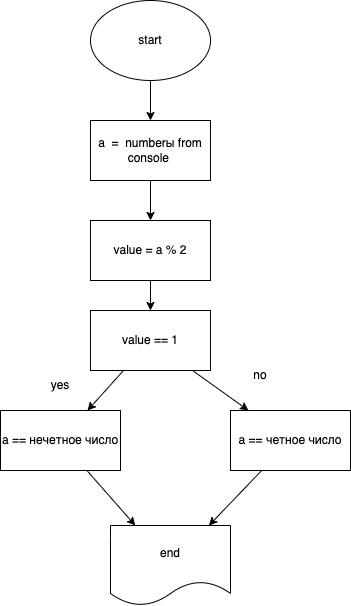

The diagram above was exported from draw.io. Its source (the exported page's mxGraphModel, read from the mxfile embedded in the PNG):
<mxGraphModel dx="1390" dy="564" grid="1" gridSize="10" guides="1" tooltips="1" connect="1" arrows="1" fold="1" page="1" pageScale="1" pageWidth="827" pageHeight="1169" math="0" shadow="0">
  <root>
    <mxCell id="0" />
    <mxCell id="1" parent="0" />
    <mxCell id="5" value="" style="edgeStyle=none;html=1;" parent="1" source="2" target="4" edge="1">
      <mxGeometry relative="1" as="geometry" />
    </mxCell>
    <mxCell id="2" value="start" style="ellipse;whiteSpace=wrap;html=1;" parent="1" vertex="1">
      <mxGeometry x="310" y="60" width="120" height="80" as="geometry" />
    </mxCell>
    <mxCell id="7" value="" style="edgeStyle=none;html=1;" parent="1" source="4" target="6" edge="1">
      <mxGeometry relative="1" as="geometry" />
    </mxCell>
    <mxCell id="4" value="a&amp;nbsp; =&amp;nbsp; numberы from console&amp;nbsp;" style="whiteSpace=wrap;html=1;" parent="1" vertex="1">
      <mxGeometry x="310" y="180" width="120" height="60" as="geometry" />
    </mxCell>
    <mxCell id="46" value="" style="edgeStyle=none;html=1;" parent="1" source="6" target="45" edge="1">
      <mxGeometry relative="1" as="geometry" />
    </mxCell>
    <mxCell id="6" value="value = a % 2" style="whiteSpace=wrap;html=1;" parent="1" vertex="1">
      <mxGeometry x="310" y="280" width="120" height="60" as="geometry" />
    </mxCell>
    <mxCell id="48" value="" style="edgeStyle=none;html=1;" parent="1" source="45" target="47" edge="1">
      <mxGeometry relative="1" as="geometry" />
    </mxCell>
    <mxCell id="50" style="edgeStyle=none;html=1;" parent="1" source="45" target="49" edge="1">
      <mxGeometry relative="1" as="geometry" />
    </mxCell>
    <mxCell id="45" value="value == 1" style="whiteSpace=wrap;html=1;" parent="1" vertex="1">
      <mxGeometry x="310" y="370" width="120" height="60" as="geometry" />
    </mxCell>
    <mxCell id="54" style="edgeStyle=none;html=1;" parent="1" source="47" target="53" edge="1">
      <mxGeometry relative="1" as="geometry" />
    </mxCell>
    <mxCell id="47" value="a == нечетное число" style="whiteSpace=wrap;html=1;" parent="1" vertex="1">
      <mxGeometry x="220" y="470" width="120" height="60" as="geometry" />
    </mxCell>
    <mxCell id="55" style="edgeStyle=none;html=1;" parent="1" source="49" target="53" edge="1">
      <mxGeometry relative="1" as="geometry" />
    </mxCell>
    <mxCell id="49" value="a == четное число" style="whiteSpace=wrap;html=1;" parent="1" vertex="1">
      <mxGeometry x="450" y="470" width="120" height="60" as="geometry" />
    </mxCell>
    <mxCell id="51" value="yes" style="text;html=1;strokeColor=none;fillColor=none;align=center;verticalAlign=middle;whiteSpace=wrap;rounded=0;" parent="1" vertex="1">
      <mxGeometry x="250" y="430" width="60" height="30" as="geometry" />
    </mxCell>
    <mxCell id="52" value="no" style="text;html=1;strokeColor=none;fillColor=none;align=center;verticalAlign=middle;whiteSpace=wrap;rounded=0;" parent="1" vertex="1">
      <mxGeometry x="450" y="420" width="60" height="30" as="geometry" />
    </mxCell>
    <mxCell id="53" value="end" style="shape=document;whiteSpace=wrap;html=1;boundedLbl=1;" parent="1" vertex="1">
      <mxGeometry x="330" y="585" width="120" height="80" as="geometry" />
    </mxCell>
  </root>
</mxGraphModel>